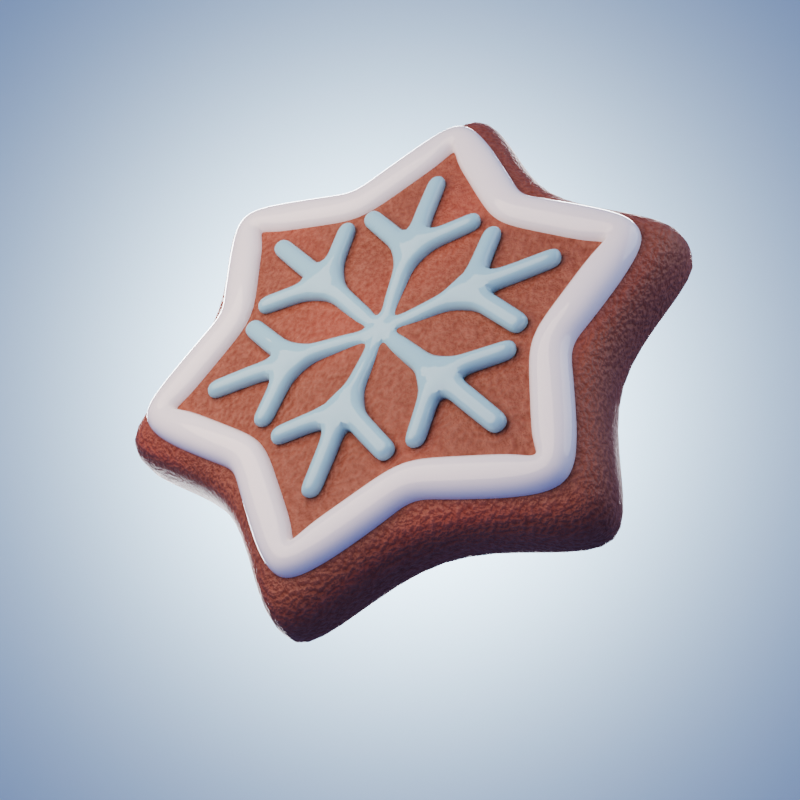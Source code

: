 # Source: Gingerbread_Snowflake.blend  (saved by Blender 4.0.36; exported with 4.5.12 LTS)
import bpy
from mathutils import Matrix  # noqa: F401  (used for matrix-valued properties, if any)

bpy.ops.wm.read_factory_settings(use_empty=True)
scene = bpy.context.scene
scene.name = 'Scene'

# ---- collections
col_collection = bpy.data.collections.new('Collection'); scene.collection.children.link(col_collection)

# ---- materials (node trees are filled in below, after node groups)
mat_material = bpy.data.materials.new('Material')
mat_material_002 = bpy.data.materials.new('Material.002')
mat_material_001 = bpy.data.materials.new('Material.001')
mat_material_003 = bpy.data.materials.new('Material.003')

# ---- node groups
ng_auto_smooth = bpy.data.node_groups.new('Auto Smooth', 'GeometryNodeTree')
_s = ng_auto_smooth.interface.new_socket(name='Geometry', in_out='OUTPUT', socket_type='NodeSocketGeometry')
_s = ng_auto_smooth.interface.new_socket(name='Geometry', in_out='INPUT', socket_type='NodeSocketGeometry')
_s = ng_auto_smooth.interface.new_socket(name='Angle', in_out='INPUT', socket_type='NodeSocketFloat')
_s.subtype = 'ANGLE'
_s.min_value = 0.0
_s.max_value = 3.142
ng_auto_smooth.is_modifier = True
_N = ng_auto_smooth.nodes; _L = ng_auto_smooth.links
n0 = _N.new('NodeGroupOutput'); n0.name = 'Group Output'; n0.location = (480, -100)
n1 = _N.new('NodeGroupInput'); n1.name = 'Group Input'; n1.location = (-420, -300)
n2 = _N.new('NodeGroupInput'); n2.name = 'Group Input.001'; n2.location = (-60, -100)
n3 = _N.new('GeometryNodeSetShadeSmooth'); n3.name = 'Set Shade Smooth'; n3.location = (120, -100)
n3.domain = 'EDGE'
n4 = _N.new('GeometryNodeSetShadeSmooth'); n4.name = 'Set Shade Smooth.001'; n4.location = (300, -100)
n5 = _N.new('GeometryNodeInputMeshEdgeAngle'); n5.name = 'Edge Angle'; n5.location = (-420, -220)
n6 = _N.new('GeometryNodeInputEdgeSmooth'); n6.name = 'Is Edge Smooth'; n6.location = (-60, -160)
n7 = _N.new('GeometryNodeInputShadeSmooth'); n7.name = 'Is Face Smooth'; n7.location = (-240, -340)
n8 = _N.new('FunctionNodeBooleanMath'); n8.name = 'Boolean Math'; n8.location = (-60, -220)
n9 = _N.new('FunctionNodeCompare'); n9.name = 'Compare'; n9.location = (-240, -180)
n9.operation = 'LESS_EQUAL'
_L.new(n5.outputs[0], n9.inputs[0])
_L.new(n4.outputs[0], n0.inputs[0])
_L.new(n1.outputs[1], n9.inputs[1])
_L.new(n9.outputs[0], n8.inputs[0])
_L.new(n7.outputs[0], n8.inputs[1])
_L.new(n2.outputs[0], n3.inputs[0])
_L.new(n6.outputs[0], n3.inputs[1])
_L.new(n3.outputs[0], n4.inputs[0])
_L.new(n8.outputs[0], n3.inputs[2])
n0.is_active_output = True

# ---- material node trees
mat_material.use_nodes = True; mat_material.node_tree.nodes.clear()
_N = mat_material.node_tree.nodes; _L = mat_material.node_tree.links
n0 = _N.new('ShaderNodeOutputMaterial'); n0.name = 'Material Output'; n0.location = (345, 298)
n1 = _N.new('ShaderNodeBsdfPrincipled'); n1.name = 'Principled BSDF'; n1.location = (69, 294)
n1.inputs[3].default_value = 1.45
n2 = _N.new('ShaderNodeMix'); n2.name = 'Mix'; n2.location = (-128, 237)
n2.data_type = 'RGBA'
n3 = _N.new('ShaderNodeTexCoord'); n3.name = 'Texture Coordinate'; n3.location = (-1025, 267)
n4 = _N.new('ShaderNodeMapping'); n4.name = 'Mapping'; n4.location = (-824, 274)
n4.inputs[3].default_value = (1.0, 1.0, -0.13)
n5 = _N.new('ShaderNodeTexNoise'); n5.name = 'Noise Texture'; n5.location = (-628, 269)
n5.inputs[2].default_value = 150.0
n6 = _N.new('ShaderNodeValToRGB'); n6.name = 'Color Ramp'; n6.location = (-420, 256)
while len(n6.color_ramp.elements) > 1: n6.color_ramp.elements.remove(n6.color_ramp.elements[-1])
n6.color_ramp.elements[0].position = 0.0; n6.color_ramp.elements[0].color = (0.1023, 0.01298, 0.0, 1.0)
_e = n6.color_ramp.elements.new(1.0); _e.color = (0.694, 0.3419, 0.2501, 1.0)
n7 = _N.new('ShaderNodeMix'); n7.name = 'Mix.001'; n7.location = (-390, -37)
n7.data_type = 'RGBA'
n7.inputs[6].default_value = (0.2159, 0.04231, 0.01096, 1.0)
n7.inputs[7].default_value = (0.503, 0.08022, 0.0356, 1.0)
n8 = _N.new('ShaderNodeTexNoise'); n8.name = 'Musgrave Texture'; n8.location = (-635, -51)
n8.width = 150
n8.normalize = False
n8.inputs[3].default_value = 1.0
n8.inputs[4].default_value = 0.25
n9 = _N.new('ShaderNodeBump'); n9.name = 'Bump'; n9.location = (-145, -53)
n9.inputs[0].default_value = 0.25
n9.inputs[1].default_value = 1.0
n9.inputs[2].default_value = 1.0
_L.new(n1.outputs[0], n0.inputs[0])
_L.new(n4.outputs[0], n5.inputs[0])
_L.new(n3.outputs[0], n4.inputs[0])
_L.new(n5.outputs[0], n6.inputs[0])
_L.new(n6.outputs[0], n2.inputs[6])
_L.new(n2.outputs[2], n1.inputs[0])
_L.new(n7.outputs[2], n2.inputs[7])
_L.new(n8.outputs[0], n7.inputs[0])
_L.new(n2.outputs[2], n9.inputs[3])
_L.new(n9.outputs[0], n1.inputs[5])
n0.is_active_output = True
mat_material_002.use_nodes = True; mat_material_002.node_tree.nodes.clear()
_N = mat_material_002.node_tree.nodes; _L = mat_material_002.node_tree.links
n0 = _N.new('ShaderNodeBsdfPrincipled'); n0.name = 'Principled BSDF'; n0.location = (10, 300)
n0.inputs[0].default_value = (1.0, 1.0, 1.0, 1.0)
n0.inputs[2].default_value = 0.0
n0.inputs[3].default_value = 1.45
n0.inputs[13].default_value = 0.8
n1 = _N.new('ShaderNodeOutputMaterial'); n1.name = 'Material Output'; n1.location = (300, 300)
_L.new(n0.outputs[0], n1.inputs[0])
n1.is_active_output = True
mat_material_001.use_nodes = True; mat_material_001.node_tree.nodes.clear()
_N = mat_material_001.node_tree.nodes; _L = mat_material_001.node_tree.links
n0 = _N.new('ShaderNodeBsdfPrincipled'); n0.name = 'Principled BSDF'; n0.location = (10, 300)
n0.inputs[0].default_value = (0.3763, 0.6938, 0.799, 1.0)
n0.inputs[2].default_value = 0.0
n0.inputs[3].default_value = 1.45
n0.inputs[13].default_value = 0.8
n1 = _N.new('ShaderNodeOutputMaterial'); n1.name = 'Material Output'; n1.location = (300, 300)
_L.new(n0.outputs[0], n1.inputs[0])
n1.is_active_output = True
mat_material_003.use_nodes = True; mat_material_003.node_tree.nodes.clear()
_N = mat_material_003.node_tree.nodes; _L = mat_material_003.node_tree.links
n0 = _N.new('ShaderNodeBsdfPrincipled'); n0.name = 'Principled BSDF'; n0.location = (10, 300)
n0.inputs[0].default_value = (0.509, 0.6938, 0.799, 1.0)
n0.inputs[3].default_value = 1.45
n1 = _N.new('ShaderNodeOutputMaterial'); n1.name = 'Material Output'; n1.location = (300, 300)
_L.new(n0.outputs[0], n1.inputs[0])
n1.is_active_output = True

# ---- world
world_world = bpy.data.worlds.new('World'); scene.world = world_world
world_world.use_nodes = True; world_world.node_tree.nodes.clear()
_N = world_world.node_tree.nodes; _L = world_world.node_tree.links
n0 = _N.new('ShaderNodeOutputWorld'); n0.name = 'World Output'; n0.location = (300, 300)
n1 = _N.new('ShaderNodeBackground'); n1.name = 'Background'; n1.location = (10, 300)
n1.inputs[0].default_value = (0.1329, 0.1651, 0.4019, 1.0)
_L.new(n1.outputs[0], n0.inputs[0])
n0.is_active_output = True
world_world.color = (0.05088, 0.05088, 0.05088)
world_world.use_sun_shadow = False
world_world.sun_shadow_jitter_overblur = 0.0

# ---- cameras
cam_camera = bpy.data.cameras.new('Camera')

# ---- lights
light_area = bpy.data.lights.new('Area', 'AREA')
light_area.transmission_factor = 0.0
light_area.energy = 750.0
light_area.shadow_maximum_resolution = 0.006
light_area.use_absolute_resolution = True
light_area.size = 4.44
light_area.size_y = 1.0
light_area_001 = bpy.data.lights.new('Area.001', 'AREA')
light_area_001.color = (1.0, 0.7672, 0.5771)
light_area_001.transmission_factor = 0.0
light_area_001.energy = 30.0
light_area_001.shadow_maximum_resolution = 0.006
light_area_001.use_absolute_resolution = True
light_area_001.shape = 'DISK'
light_area_001.size = 2.0
light_area_001.size_y = 1.0
light_area_002 = bpy.data.lights.new('Area.002', 'AREA')
light_area_002.transmission_factor = 0.0
light_area_002.energy = 15.0
light_area_002.shadow_maximum_resolution = 0.006
light_area_002.use_absolute_resolution = True
light_area_002.shape = 'DISK'
light_area_002.size = 2.0
light_area_002.size_y = 1.0
light_area_003 = bpy.data.lights.new('Area.003', 'AREA')
light_area_003.transmission_factor = 0.0
light_area_003.energy = 350.0
light_area_003.shadow_maximum_resolution = 0.006
light_area_003.use_absolute_resolution = True
light_area_003.shape = 'DISK'
light_area_003.size = 2.0
light_area_003.size_y = 1.0

# ---- meshes
me_star = bpy.data.meshes.new('Star')
me_star.from_pydata([(0.0, 0.0, 0.1131), (0.0, 0.0, -0.07939), (0.5, 0.0, 0.1131), (0.5, 0.0, -0.07939), (0.866, 0.5, 0.1131), (0.866, 0.5, -0.07939), (0.25, 0.433, 0.1131), (0.25, 0.433, -0.07939), (8.941e-08, 1.0, 0.1131), (8.941e-08, 1.0, -0.07939), (-0.25, 0.433, 0.1131), (-0.25, 0.433, -0.07939), (-0.866, 0.5, 0.1131), (-0.866, 0.5, -0.07939), (-0.5, 4.371e-08, 0.1131), (-0.5, 4.371e-08, -0.07939), (-0.866, -0.5, 0.1131), (-0.866, -0.5, -0.07939), (-0.25, -0.433, 0.1131), (-0.25, -0.433, -0.07939), (-3.681e-08, -0.1457, 0.1131), (8.941e-08, -1.0, -0.07939), (0.03642, -0.06308, 0.1131), (0.25, -0.433, -0.07939), (0.1262, -0.07284, 0.1131), (0.866, -0.5, -0.07939), (0.5, 0.0, -0.07939), (0.25, -0.433, -0.07939), (8.941e-08, -1.0, -0.07939), (0.866, 0.5, -0.07939), (0.866, -0.5, -0.07939), (0.25, 0.433, -0.07939), (8.941e-08, 1.0, -0.07939), (-0.25, 0.433, -0.07939), (-0.866, 0.5, -0.07939), (-0.5, 4.371e-08, -0.07939), (-0.866, -0.5, -0.07939), (-0.25, -0.433, -0.07939), (8.941e-08, -1.0, 0.1131), (0.25, -0.433, 0.1131), (0.07284, 0.0, 0.1131), (0.866, -0.5, 0.1131), (0.1262, 0.07284, 0.1131), (0.03642, 0.06308, 0.1131), (-3.681e-08, 0.1457, 0.1131), (-0.03642, 0.06308, 0.1131), (-0.1262, 0.07284, 0.1131), (-0.07284, -9.828e-08, 0.1131), (-0.1262, -0.07284, 0.1131), (-0.03642, -0.06308, 0.1131), (0.1432, -0.248, 0.1131), (2.63e-08, -0.5728, 0.1131), (0.2864, 0.0, 0.1131), (0.4961, -0.2864, 0.1131), (0.4961, 0.2864, 0.1131), (0.1432, 0.248, 0.1131), (2.63e-08, 0.5728, 0.1131), (-0.1432, 0.248, 0.1131), (-0.4961, 0.2864, 0.1131), (-0.2864, -2.728e-08, 0.1131), (-0.4961, -0.2864, 0.1131), (-0.1432, -0.248, 0.1131)], [], [(40, 0, 24), (0, 40, 42), (0, 42, 43), (0, 43, 44), (0, 44, 45), (0, 45, 46), (0, 46, 47), (0, 47, 48), (0, 48, 49), (0, 49, 20), (0, 20, 22), (0, 22, 24), (26, 2, 41, 30), (26, 3, 5, 29), (29, 5, 7, 31), (31, 7, 9, 32), (32, 9, 11, 33), (33, 11, 13, 34), (34, 13, 15, 35), (35, 15, 17, 36), (36, 17, 19, 37), (37, 19, 21, 28), (28, 21, 23, 27), (27, 23, 25, 30), (1, 3, 25), (3, 1, 5), (5, 1, 7), (7, 1, 9), (9, 1, 11), (11, 1, 13), (13, 1, 15), (15, 1, 17), (17, 1, 19), (19, 1, 21), (21, 1, 23), (23, 1, 25), (39, 27, 30, 41), (38, 28, 27, 39), (18, 37, 28, 38), (16, 36, 37, 18), (14, 35, 36, 16), (12, 34, 35, 14), (10, 33, 34, 12), (8, 32, 33, 10), (6, 31, 32, 8), (4, 29, 31, 6), (2, 26, 29, 4), (3, 26, 30, 25), (50, 51, 38, 39), (52, 53, 41, 2), (54, 52, 2, 4), (53, 50, 39, 41), (55, 54, 4, 6), (56, 55, 6, 8), (57, 56, 8, 10), (58, 57, 10, 12), (59, 58, 12, 14), (60, 59, 14, 16), (61, 60, 16, 18), (51, 61, 18, 38), (20, 49, 61, 51), (49, 48, 60, 61), (48, 47, 59, 60), (47, 46, 58, 59), (46, 45, 57, 58), (45, 44, 56, 57), (44, 43, 55, 56), (43, 42, 54, 55), (24, 22, 50, 53), (42, 40, 52, 54), (40, 24, 53, 52), (22, 20, 51, 50)])
me_star.polygons.foreach_set('use_smooth', [True] * 72)
me_star.materials.append(mat_material)
me_star.update()
me_star_002 = bpy.data.meshes.new('Star.002')
me_star_002.from_pydata([(0.2652, -0.4955, -0.03476), (0.2075, -0.3956, -0.03476), (0.2075, -0.3956, 0.08062), (0.2652, -0.4955, 0.08062), (5.152e-08, -0.7765, -0.03476), (4.808e-08, -0.6611, -0.03476), (4.808e-08, -0.6611, 0.08062), (5.152e-08, -0.7765, 0.08062), (0.5304, -0.03618, -0.03476), (0.415, -0.03618, -0.03476), (0.415, -0.03618, 0.08062), (0.5304, -0.03618, 0.08062), (0.6411, -0.4063, -0.03476), (0.5412, -0.3486, -0.03476), (0.5412, -0.3486, 0.08062), (0.6411, -0.4063, 0.08062), (0.6411, 0.334, -0.03476), (0.5412, 0.2763, -0.03476), (0.5412, 0.2763, 0.08062), (0.6411, 0.334, 0.08062), (0.2652, 0.4231, -0.03476), (0.2075, 0.3232, -0.03476), (0.2075, 0.3232, 0.08062), (0.2652, 0.4231, 0.08062), (7.215e-08, 0.7041, -0.03476), (2.745e-08, 0.5887, -0.03476), (2.745e-08, 0.5887, 0.08062), (7.215e-08, 0.7041, 0.08062), (-0.2652, 0.4231, -0.03476), (-0.2075, 0.3232, -0.03476), (-0.2075, 0.3232, 0.08062), (-0.2652, 0.4231, 0.08062), (-0.6411, 0.334, -0.03476), (-0.5412, 0.2763, -0.03476), (-0.5412, 0.2763, 0.08062), (-0.6411, 0.334, 0.08062), (-0.5304, -0.03618, -0.03476), (-0.415, -0.03618, -0.03476), (-0.415, -0.03618, 0.08062), (-0.5304, -0.03618, 0.08062), (-0.6411, -0.4063, -0.03476), (-0.5412, -0.3486, -0.03476), (-0.5412, -0.3486, 0.08062), (-0.6411, -0.4063, 0.08062), (-0.2652, -0.4955, -0.03476), (-0.2075, -0.3956, -0.03476), (-0.2075, -0.3956, 0.08062), (-0.2652, -0.4955, 0.08062), (1.703e-08, -0.03618, -0.1376), (1.703e-08, -0.03618, -0.1376), (1.703e-08, -0.03618, -0.1376), (1.703e-08, -0.03618, -0.1376), (1.703e-08, 0.4703, -0.1376), (1.703e-08, 0.4703, -0.1376), (1.703e-08, 0.4703, -0.1376), (1.703e-08, 0.4703, -0.1376), (-0.2209, -0.5516, -0.03476), (-0.1336, -0.4761, -0.03476), (-0.1336, -0.4761, 0.08062), (-0.2209, -0.5516, 0.08062), (-0.1618, -0.6199, -0.03476), (-0.07453, -0.5444, -0.03476), (-0.07453, -0.5444, 0.08062), (-0.1618, -0.6199, 0.08062), (-0.1027, -0.6882, -0.03476), (-0.01545, -0.6127, -0.03476), (-0.01545, -0.6127, 0.08062), (-0.1027, -0.6882, 0.08062), (-0.5133, -0.4512, -0.03476), (-0.4916, -0.3378, -0.03476), (-0.4916, -0.3378, 0.08062), (-0.5133, -0.4512, 0.08062), (-0.4246, -0.4682, -0.03476), (-0.4029, -0.3548, -0.03476), (-0.4029, -0.3548, 0.08062), (-0.4246, -0.4682, 0.08062), (-0.3359, -0.4852, -0.03476), (-0.3142, -0.3719, -0.03476), (-0.3142, -0.3719, 0.08062), (-0.3359, -0.4852, 0.08062), (-0.5568, -0.1026, -0.03476), (-0.4478, -0.1404, -0.03476), (-0.4478, -0.1404, 0.08062), (-0.5568, -0.1026, 0.08062), (-0.5864, -0.1879, -0.03476), (-0.4774, -0.2258, -0.03476), (-0.4774, -0.2258, 0.08062), (-0.5864, -0.1879, 0.08062), (-0.616, -0.2732, -0.03476), (-0.507, -0.3111, -0.03476), (-0.507, -0.3111, 0.08062), (-0.616, -0.2732, 0.08062), (-0.616, 0.2009, -0.03476), (-0.507, 0.2387, -0.03476), (-0.507, 0.2387, 0.08062), (-0.616, 0.2009, 0.08062), (-0.5864, 0.1156, -0.03476), (-0.4774, 0.1534, -0.03476), (-0.4774, 0.1534, 0.08062), (-0.5864, 0.1156, 0.08062), (-0.5568, 0.03023, -0.03476), (-0.4478, 0.06807, -0.03476), (-0.4478, 0.06807, 0.08062), (-0.5568, 0.03023, 0.08062), (-0.3359, 0.4128, -0.03476), (-0.3142, 0.2995, -0.03476), (-0.3142, 0.2995, 0.08062), (-0.3359, 0.4128, 0.08062), (-0.4246, 0.3958, -0.03476), (-0.4029, 0.2825, -0.03476), (-0.4029, 0.2825, 0.08062), (-0.4246, 0.3958, 0.08062), (-0.5133, 0.3788, -0.03476), (-0.4916, 0.2655, -0.03476), (-0.4916, 0.2655, 0.08062), (-0.5133, 0.3788, 0.08062), (-0.1027, 0.6159, -0.03476), (-0.01545, 0.5404, -0.03476), (-0.01545, 0.5404, 0.08062), (-0.1027, 0.6159, 0.08062), (-0.1618, 0.5475, -0.03476), (-0.07453, 0.4721, -0.03476), (-0.07453, 0.4721, 0.08062), (-0.1618, 0.5475, 0.08062), (-0.2209, 0.4792, -0.03476), (-0.1336, 0.4038, -0.03476), (-0.1336, 0.4038, 0.08062), (-0.2209, 0.4792, 0.08062), (0.2209, 0.4792, -0.03476), (0.1336, 0.4038, -0.03476), (0.1336, 0.4038, 0.08062), (0.2209, 0.4792, 0.08062), (0.1618, 0.5475, -0.03476), (0.07453, 0.4721, -0.03476), (0.07453, 0.4721, 0.08062), (0.1618, 0.5475, 0.08062), (0.1027, 0.6159, -0.03476), (0.01545, 0.5404, -0.03476), (0.01545, 0.5404, 0.08062), (0.1027, 0.6159, 0.08062), (0.5133, 0.3788, -0.03476), (0.4916, 0.2655, -0.03476), (0.4916, 0.2655, 0.08062), (0.5133, 0.3788, 0.08062), (0.4246, 0.3958, -0.03476), (0.4029, 0.2825, -0.03476), (0.4029, 0.2825, 0.08062), (0.4246, 0.3958, 0.08062), (0.3359, 0.4128, -0.03476), (0.3142, 0.2995, -0.03476), (0.3142, 0.2995, 0.08062), (0.3359, 0.4128, 0.08062), (0.3359, -0.4852, -0.03476), (0.3142, -0.3719, -0.03476), (0.3142, -0.3719, 0.08062), (0.3359, -0.4852, 0.08062), (0.4246, -0.4682, -0.03476), (0.4029, -0.3548, -0.03476), (0.4029, -0.3548, 0.08062), (0.4246, -0.4682, 0.08062), (0.5133, -0.4512, -0.03476), (0.4916, -0.3378, -0.03476), (0.4916, -0.3378, 0.08062), (0.5133, -0.4512, 0.08062), (0.5568, 0.03023, -0.03476), (0.4478, 0.06807, -0.03476), (0.4478, 0.06807, 0.08062), (0.5568, 0.03023, 0.08062), (0.5864, 0.1156, -0.03476), (0.4774, 0.1534, -0.03476), (0.4774, 0.1534, 0.08062), (0.5864, 0.1156, 0.08062), (0.616, 0.2009, -0.03476), (0.507, 0.2387, -0.03476), (0.507, 0.2387, 0.08062), (0.616, 0.2009, 0.08062), (0.616, -0.2732, -0.03476), (0.507, -0.3111, -0.03476), (0.507, -0.3111, 0.08062), (0.616, -0.2732, 0.08062), (0.5864, -0.1879, -0.03476), (0.4774, -0.2258, -0.03476), (0.4774, -0.2258, 0.08062), (0.5864, -0.1879, 0.08062), (0.5568, -0.1026, -0.03476), (0.4478, -0.1404, -0.03476), (0.4478, -0.1404, 0.08062), (0.5568, -0.1026, 0.08062), (0.1027, -0.6882, -0.03476), (0.01545, -0.6127, -0.03476), (0.01545, -0.6127, 0.08062), (0.1027, -0.6882, 0.08062), (0.1618, -0.6199, -0.03476), (0.07453, -0.5444, -0.03476), (0.07453, -0.5444, 0.08062), (0.1618, -0.6199, 0.08062), (0.2209, -0.5516, -0.03476), (0.1336, -0.4761, -0.03476), (0.1336, -0.4761, 0.08062), (0.2209, -0.5516, 0.08062), (1.703e-08, 0.2171, -0.1376), (1.703e-08, 0.2171, -0.1376), (1.703e-08, 0.2171, -0.1376), (1.703e-08, 0.2171, -0.1376), (1.703e-08, 0.2171, -0.1376), (1.703e-08, 0.2171, -0.1376), (1.703e-08, 0.2171, -0.1376), (1.703e-08, 0.2171, -0.1376)], [], [(51, 50, 49, 48), (55, 54, 53, 52), (204, 205, 201, 200), (205, 206, 202, 201), (206, 207, 203, 202), (207, 204, 200, 203), (44, 45, 57, 56), (45, 46, 58, 57), (46, 47, 59, 58), (47, 44, 56, 59), (56, 57, 61, 60), (57, 58, 62, 61), (58, 59, 63, 62), (59, 56, 60, 63), (60, 61, 65, 64), (61, 62, 66, 65), (62, 63, 67, 66), (63, 60, 64, 67), (64, 65, 5, 4), (65, 66, 6, 5), (66, 67, 7, 6), (67, 64, 4, 7), (40, 41, 69, 68), (41, 42, 70, 69), (42, 43, 71, 70), (43, 40, 68, 71), (68, 69, 73, 72), (69, 70, 74, 73), (70, 71, 75, 74), (71, 68, 72, 75), (72, 73, 77, 76), (73, 74, 78, 77), (74, 75, 79, 78), (75, 72, 76, 79), (76, 77, 45, 44), (77, 78, 46, 45), (78, 79, 47, 46), (79, 76, 44, 47), (36, 37, 81, 80), (37, 38, 82, 81), (38, 39, 83, 82), (39, 36, 80, 83), (80, 81, 85, 84), (81, 82, 86, 85), (82, 83, 87, 86), (83, 80, 84, 87), (84, 85, 89, 88), (85, 86, 90, 89), (86, 87, 91, 90), (87, 84, 88, 91), (88, 89, 41, 40), (89, 90, 42, 41), (90, 91, 43, 42), (91, 88, 40, 43), (32, 33, 93, 92), (33, 34, 94, 93), (34, 35, 95, 94), (35, 32, 92, 95), (92, 93, 97, 96), (93, 94, 98, 97), (94, 95, 99, 98), (95, 92, 96, 99), (96, 97, 101, 100), (97, 98, 102, 101), (98, 99, 103, 102), (99, 96, 100, 103), (100, 101, 37, 36), (101, 102, 38, 37), (102, 103, 39, 38), (103, 100, 36, 39), (28, 29, 105, 104), (29, 30, 106, 105), (30, 31, 107, 106), (31, 28, 104, 107), (104, 105, 109, 108), (105, 106, 110, 109), (106, 107, 111, 110), (107, 104, 108, 111), (108, 109, 113, 112), (109, 110, 114, 113), (110, 111, 115, 114), (111, 108, 112, 115), (112, 113, 33, 32), (113, 114, 34, 33), (114, 115, 35, 34), (115, 112, 32, 35), (24, 25, 117, 116), (25, 26, 118, 117), (26, 27, 119, 118), (27, 24, 116, 119), (116, 117, 121, 120), (117, 118, 122, 121), (118, 119, 123, 122), (119, 116, 120, 123), (120, 121, 125, 124), (121, 122, 126, 125), (122, 123, 127, 126), (123, 120, 124, 127), (124, 125, 29, 28), (125, 126, 30, 29), (126, 127, 31, 30), (127, 124, 28, 31), (20, 21, 129, 128), (21, 22, 130, 129), (22, 23, 131, 130), (23, 20, 128, 131), (128, 129, 133, 132), (129, 130, 134, 133), (130, 131, 135, 134), (131, 128, 132, 135), (132, 133, 137, 136), (133, 134, 138, 137), (134, 135, 139, 138), (135, 132, 136, 139), (136, 137, 25, 24), (137, 138, 26, 25), (138, 139, 27, 26), (139, 136, 24, 27), (16, 17, 141, 140), (17, 18, 142, 141), (18, 19, 143, 142), (19, 16, 140, 143), (140, 141, 145, 144), (141, 142, 146, 145), (142, 143, 147, 146), (143, 140, 144, 147), (144, 145, 149, 148), (145, 146, 150, 149), (146, 147, 151, 150), (147, 144, 148, 151), (148, 149, 21, 20), (149, 150, 22, 21), (150, 151, 23, 22), (151, 148, 20, 23), (0, 1, 153, 152), (1, 2, 154, 153), (2, 3, 155, 154), (3, 0, 152, 155), (152, 153, 157, 156), (153, 154, 158, 157), (154, 155, 159, 158), (155, 152, 156, 159), (156, 157, 161, 160), (157, 158, 162, 161), (158, 159, 163, 162), (159, 156, 160, 163), (160, 161, 13, 12), (161, 162, 14, 13), (162, 163, 15, 14), (163, 160, 12, 15), (8, 9, 165, 164), (9, 10, 166, 165), (10, 11, 167, 166), (11, 8, 164, 167), (164, 165, 169, 168), (165, 166, 170, 169), (166, 167, 171, 170), (167, 164, 168, 171), (168, 169, 173, 172), (169, 170, 174, 173), (170, 171, 175, 174), (171, 168, 172, 175), (172, 173, 17, 16), (173, 174, 18, 17), (174, 175, 19, 18), (175, 172, 16, 19), (12, 13, 177, 176), (13, 14, 178, 177), (14, 15, 179, 178), (15, 12, 176, 179), (176, 177, 181, 180), (177, 178, 182, 181), (178, 179, 183, 182), (179, 176, 180, 183), (180, 181, 185, 184), (181, 182, 186, 185), (182, 183, 187, 186), (183, 180, 184, 187), (184, 185, 9, 8), (185, 186, 10, 9), (186, 187, 11, 10), (187, 184, 8, 11), (4, 5, 189, 188), (5, 6, 190, 189), (6, 7, 191, 190), (7, 4, 188, 191), (188, 189, 193, 192), (189, 190, 194, 193), (190, 191, 195, 194), (191, 188, 192, 195), (192, 193, 197, 196), (193, 194, 198, 197), (194, 195, 199, 198), (195, 192, 196, 199), (196, 197, 1, 0), (197, 198, 2, 1), (198, 199, 3, 2), (199, 196, 0, 3), (200, 201, 49, 48), (201, 202, 50, 49), (202, 203, 51, 50), (203, 200, 48, 51), (52, 53, 205, 204), (53, 54, 206, 205), (54, 55, 207, 206), (55, 52, 204, 207)])
me_star_002.polygons.foreach_set('use_smooth', [True] * 206)
me_star_002.materials.append(mat_material_002)
me_star_002.update()
me_vert_004 = bpy.data.meshes.new('Vert.004')
me_vert_004.from_pydata([(-0.02648, 0.5554, 0.1398), (0.02648, 0.5554, 0.1398), (0.02648, 0.5554, 0.1927), (-0.02648, 0.5554, 0.1927), (0.1383, 0.4202, 0.1398), (0.1715, 0.3789, 0.1398), (0.1715, 0.3789, 0.1927), (0.1383, 0.4202, 0.1927), (-0.1715, 0.3789, 0.1398), (-0.1383, 0.4202, 0.1398), (-0.1383, 0.4202, 0.1927), (-0.1715, 0.3789, 0.1927), (-0.3678, -0.2991, 0.1398), (-0.3989, -0.2563, 0.1398), (-0.3989, -0.2563, 0.1927), (-0.3678, -0.2991, 0.1927), (-0.3676, -0.05371, 0.1398), (-0.3389, -0.009229, 0.1398), (-0.3389, -0.009229, 0.1927), (-0.3676, -0.05371, 0.1927), (-0.1719, -0.3691, 0.1398), (-0.2248, -0.3671, 0.1398), (-0.2248, -0.3671, 0.1927), (-0.1719, -0.3691, 0.1927), (0.02648, -0.5554, 0.1398), (-0.02648, -0.5554, 0.1398), (-0.02648, -0.5554, 0.1927), (0.02648, -0.5554, 0.1927), (-0.1383, -0.4202, 0.1398), (-0.1715, -0.3789, 0.1398), (-0.1715, -0.3789, 0.1927), (-0.1383, -0.4202, 0.1927), (0.1715, -0.3789, 0.1398), (0.1383, -0.4202, 0.1398), (0.1383, -0.4202, 0.1927), (0.1715, -0.3789, 0.1927), (0.3989, -0.2563, 0.1398), (0.3678, -0.2991, 0.1398), (0.3678, -0.2991, 0.1927), (0.3989, -0.2563, 0.1927), (0.2248, -0.3671, 0.1398), (0.1719, -0.3691, 0.1398), (0.1719, -0.3691, 0.1927), (0.2248, -0.3671, 0.1927), (0.3389, -0.009229, 0.1398), (0.3676, -0.05371, 0.1398), (0.3676, -0.05371, 0.1927), (0.3389, -0.009229, 0.1927), (0.3678, 0.2991, 0.1398), (0.3989, 0.2563, 0.1398), (0.3989, 0.2563, 0.1927), (0.3678, 0.2991, 0.1927), (0.3676, 0.05371, 0.1398), (0.3389, 0.009229, 0.1398), (0.3389, 0.009229, 0.1927), (0.3676, 0.05371, 0.1927), (0.1719, 0.3691, 0.1398), (0.2248, 0.3671, 0.1398), (0.2248, 0.3671, 0.1927), (0.1719, 0.3691, 0.1927), (-0.3989, 0.2563, 0.1398), (-0.3678, 0.2991, 0.1398), (-0.3678, 0.2991, 0.1927), (-0.3989, 0.2563, 0.1927), (-0.2248, 0.3671, 0.1398), (-0.1719, 0.3691, 0.1398), (-0.1719, 0.3691, 0.1927), (-0.2248, 0.3671, 0.1927), (-0.3389, 0.009229, 0.1398), (-0.3676, 0.05371, 0.1398), (-0.3676, 0.05371, 0.1927), (-0.3389, 0.009229, 0.1927), (-0.02657, 0.3339, 0.137), (0.02657, 0.3339, 0.137), (0.02657, 0.3339, 0.1955), (-0.02657, 0.3339, 0.1955), (-0.02858, 0.3933, 0.1377), (0.02858, 0.3933, 0.1377), (0.02858, 0.3933, 0.1948), (-0.02858, 0.3933, 0.1948), (-0.02787, 0.4484, 0.1384), (0.02787, 0.4484, 0.1384), (0.02787, 0.4484, 0.1941), (-0.02787, 0.4484, 0.1941), (-0.02717, 0.5023, 0.1391), (0.02717, 0.5023, 0.1391), (0.02717, 0.5023, 0.1934), (-0.02717, 0.5023, 0.1934), (-0.02073, 0.04033, 0.1158), (0.02169, 0.04037, 0.1158), (0.01913, 0.03581, 0.1641), (-0.01816, 0.03579, 0.1641), (-0.02485, 0.08051, 0.1192), (0.02567, 0.08062, 0.1192), (0.02568, 0.07501, 0.1694), (-0.02484, 0.07491, 0.1694), (-0.02609, 0.1268, 0.1232), (0.02671, 0.1269, 0.1232), (0.02673, 0.1211, 0.1757), (-0.02607, 0.121, 0.1757), (-0.02739, 0.1754, 0.1274), (0.02781, 0.1756, 0.1274), (0.02782, 0.1694, 0.1823), (-0.02737, 0.1693, 0.1823), (-0.02874, 0.2259, 0.1318), (0.02894, 0.226, 0.1318), (0.02896, 0.2196, 0.1891), (-0.02872, 0.2195, 0.1891), (0.0604, 0.2859, 0.1371), (0.0604, 0.2859, 0.1954), (0.06304, 0.3617, 0.138), (0.09848, 0.3178, 0.138), (0.09848, 0.3178, 0.1945), (0.06304, 0.3617, 0.1945), (0.101, 0.3912, 0.1389), (0.1354, 0.3487, 0.1389), (0.1354, 0.3487, 0.1936), (0.101, 0.3912, 0.1936), (-0.0604, 0.2859, 0.1371), (-0.0604, 0.2859, 0.1954), (-0.09848, 0.3178, 0.138), (-0.06304, 0.3617, 0.138), (-0.06304, 0.3617, 0.1945), (-0.09848, 0.3178, 0.1945), (-0.1354, 0.3487, 0.1389), (-0.101, 0.3912, 0.1389), (-0.101, 0.3912, 0.1936), (-0.1354, 0.3487, 0.1936), (-0.2179, -0.1895, 0.1369), (-0.2497, -0.1387, 0.137), (-0.2497, -0.1387, 0.1955), (-0.2179, -0.1895, 0.1956), (-0.2547, -0.2198, 0.1377), (-0.2882, -0.1735, 0.1377), (-0.2882, -0.1735, 0.1948), (-0.2547, -0.2198, 0.1948), (-0.2931, -0.2467, 0.1384), (-0.3258, -0.2016, 0.1384), (-0.3258, -0.2016, 0.1941), (-0.2931, -0.2467, 0.1941), (-0.3308, -0.2731, 0.1391), (-0.3626, -0.2291, 0.1391), (-0.3626, -0.2291, 0.1934), (-0.3308, -0.2731, 0.1934), (-0.2182, -0.08406, 0.1371), (-0.2182, -0.08406, 0.1954), (-0.2902, -0.1058, 0.138), (-0.2596, -0.05842, 0.138), (-0.2596, -0.05842, 0.1945), (-0.2902, -0.1058, 0.1945), (-0.3293, -0.0795, 0.1389), (-0.2996, -0.03357, 0.1389), (-0.2996, -0.03357, 0.1936), (-0.3293, -0.0795, 0.1936), (-0.1622, -0.1893, 0.1369), (-0.1622, -0.1893, 0.1956), (-0.1647, -0.236, 0.1377), (-0.2218, -0.2338, 0.1377), (-0.2218, -0.2338, 0.1948), (-0.1647, -0.236, 0.1948), (-0.1671, -0.2812, 0.1384), (-0.2228, -0.279, 0.1384), (-0.2228, -0.279, 0.1941), (-0.1671, -0.2812, 0.1941), (-0.1695, -0.3255, 0.1391), (-0.2238, -0.3234, 0.1391), (-0.2238, -0.3234, 0.1934), (-0.1695, -0.3255, 0.1934), (0.02657, -0.3339, 0.137), (-0.02657, -0.3339, 0.137), (-0.02657, -0.3339, 0.1955), (0.02657, -0.3339, 0.1955), (0.02858, -0.3933, 0.1377), (-0.02858, -0.3933, 0.1377), (-0.02858, -0.3933, 0.1948), (0.02858, -0.3933, 0.1948), (0.02787, -0.4484, 0.1384), (-0.02787, -0.4484, 0.1384), (-0.02787, -0.4484, 0.1941), (0.02787, -0.4484, 0.1941), (0.02717, -0.5023, 0.1391), (-0.02717, -0.5023, 0.1391), (-0.02717, -0.5023, 0.1934), (0.02717, -0.5023, 0.1934), (-0.0604, -0.2859, 0.1371), (-0.0604, -0.2859, 0.1954), (-0.06304, -0.3617, 0.138), (-0.09848, -0.3178, 0.138), (-0.09848, -0.3178, 0.1945), (-0.06304, -0.3617, 0.1945), (-0.101, -0.3912, 0.1389), (-0.1354, -0.3487, 0.1389), (-0.1354, -0.3487, 0.1936), (-0.101, -0.3912, 0.1936), (0.0604, -0.2859, 0.1371), (0.0604, -0.2859, 0.1954), (0.09848, -0.3178, 0.138), (0.06304, -0.3617, 0.138), (0.06304, -0.3617, 0.1945), (0.09848, -0.3178, 0.1945), (0.1354, -0.3487, 0.1389), (0.101, -0.3912, 0.1389), (0.101, -0.3912, 0.1936), (0.1354, -0.3487, 0.1936), (0.2497, -0.1387, 0.137), (0.2179, -0.1895, 0.1369), (0.2179, -0.1895, 0.1956), (0.2497, -0.1387, 0.1955), (0.2882, -0.1735, 0.1377), (0.2547, -0.2198, 0.1377), (0.2547, -0.2198, 0.1948), (0.2882, -0.1735, 0.1948), (0.3258, -0.2016, 0.1384), (0.2931, -0.2468, 0.1384), (0.2931, -0.2468, 0.1941), (0.3258, -0.2016, 0.1941), (0.3626, -0.2291, 0.1391), (0.3308, -0.2731, 0.1391), (0.3308, -0.2731, 0.1934), (0.3626, -0.2291, 0.1934), (0.1622, -0.1893, 0.1369), (0.1622, -0.1893, 0.1956), (0.2218, -0.2338, 0.1377), (0.1647, -0.236, 0.1377), (0.1647, -0.236, 0.1948), (0.2218, -0.2338, 0.1948), (0.2228, -0.279, 0.1384), (0.1671, -0.2812, 0.1384), (0.1671, -0.2812, 0.1941), (0.2228, -0.279, 0.1941), (0.2238, -0.3234, 0.1391), (0.1695, -0.3255, 0.1391), (0.1695, -0.3255, 0.1934), (0.2238, -0.3234, 0.1934), (0.2182, -0.08406, 0.1371), (0.2182, -0.08406, 0.1954), (0.2596, -0.05842, 0.138), (0.2902, -0.1058, 0.138), (0.2902, -0.1058, 0.1945), (0.2596, -0.05842, 0.1945), (0.2996, -0.03357, 0.1389), (0.3293, -0.0795, 0.1389), (0.3293, -0.0795, 0.1936), (0.2996, -0.03357, 0.1936), (0.2179, 0.1895, 0.1369), (0.2497, 0.1387, 0.137), (0.2497, 0.1387, 0.1955), (0.2179, 0.1895, 0.1956), (0.2547, 0.2198, 0.1377), (0.2882, 0.1735, 0.1377), (0.2882, 0.1735, 0.1948), (0.2547, 0.2198, 0.1948), (0.2931, 0.2467, 0.1384), (0.3258, 0.2016, 0.1384), (0.3258, 0.2016, 0.1941), (0.2931, 0.2467, 0.1941), (0.3308, 0.2731, 0.1391), (0.3626, 0.2291, 0.1391), (0.3626, 0.2291, 0.1934), (0.3308, 0.2731, 0.1934), (0.2182, 0.08406, 0.1371), (0.2182, 0.08406, 0.1954), (0.2902, 0.1058, 0.138), (0.2596, 0.05842, 0.138), (0.2596, 0.05842, 0.1945), (0.2902, 0.1058, 0.1945), (0.3293, 0.0795, 0.1389), (0.2996, 0.03357, 0.1389), (0.2996, 0.03357, 0.1936), (0.3293, 0.0795, 0.1936), (0.1622, 0.1893, 0.1369), (0.1622, 0.1893, 0.1956), (0.1647, 0.236, 0.1377), (0.2218, 0.2338, 0.1377), (0.2218, 0.2338, 0.1948), (0.1647, 0.236, 0.1948), (0.1671, 0.2812, 0.1384), (0.2228, 0.279, 0.1384), (0.2228, 0.279, 0.1941), (0.1671, 0.2812, 0.1941), (0.1695, 0.3255, 0.1391), (0.2238, 0.3234, 0.1391), (0.2238, 0.3234, 0.1934), (0.1695, 0.3255, 0.1934), (-0.2497, 0.1387, 0.137), (-0.2179, 0.1895, 0.1369), (-0.2179, 0.1895, 0.1956), (-0.2497, 0.1387, 0.1955), (-0.2882, 0.1735, 0.1377), (-0.2547, 0.2198, 0.1377), (-0.2547, 0.2198, 0.1948), (-0.2882, 0.1735, 0.1948), (-0.3258, 0.2016, 0.1384), (-0.2931, 0.2467, 0.1384), (-0.2931, 0.2467, 0.1941), (-0.3258, 0.2016, 0.1941), (-0.3626, 0.2291, 0.1391), (-0.3308, 0.2731, 0.1391), (-0.3308, 0.2731, 0.1934), (-0.3626, 0.2291, 0.1934), (-0.1622, 0.1893, 0.1369), (-0.1622, 0.1893, 0.1956), (-0.2218, 0.2338, 0.1377), (-0.1647, 0.236, 0.1377), (-0.1647, 0.236, 0.1948), (-0.2218, 0.2338, 0.1948), (-0.2228, 0.279, 0.1384), (-0.1671, 0.2812, 0.1384), (-0.1671, 0.2812, 0.1941), (-0.2228, 0.279, 0.1941), (-0.2238, 0.3234, 0.1391), (-0.1695, 0.3255, 0.1391), (-0.1695, 0.3255, 0.1934), (-0.2238, 0.3234, 0.1934), (-0.2182, 0.08406, 0.1371), (-0.2182, 0.08406, 0.1954), (-0.2596, 0.05842, 0.138), (-0.2902, 0.1058, 0.138), (-0.2902, 0.1058, 0.1945), (-0.2596, 0.05842, 0.1945), (-0.2996, 0.03357, 0.1389), (-0.3293, 0.0795, 0.1389), (-0.3293, 0.0795, 0.1936), (-0.2996, 0.03357, 0.1936), (-0.02075, -0.04094, 0.1158), (-0.04636, -0.0002711, 0.1162), (-0.04122, -0.0002741, 0.1646), (-0.01818, -0.03639, 0.1641), (-0.05365, -0.0711, 0.1208), (-0.08371, -0.02938, 0.1208), (-0.07829, -0.02548, 0.1718), (-0.04824, -0.0672, 0.1718), (-0.09233, -0.1007, 0.1258), (-0.124, -0.05669, 0.1258), (-0.1183, -0.05257, 0.1795), (-0.08661, -0.09657, 0.1795), (-0.133, -0.1318, 0.131), (-0.1664, -0.08538, 0.131), (-0.1604, -0.08104, 0.1877), (-0.1269, -0.1274, 0.1877), (0.02172, -0.04098, 0.1158), (0.01915, -0.03642, 0.1641), (0.02567, -0.08112, 0.1192), (-0.02485, -0.08101, 0.1192), (-0.02484, -0.07539, 0.1694), (0.02568, -0.0755, 0.1694), (0.02671, -0.1273, 0.1232), (-0.02609, -0.1272, 0.1232), (-0.02607, -0.1213, 0.1757), (0.02673, -0.1214, 0.1757), (0.02781, -0.1758, 0.1274), (-0.02739, -0.1757, 0.1274), (-0.02737, -0.1696, 0.1823), (0.02782, -0.1697, 0.1823), (0.02894, -0.2262, 0.1318), (-0.02874, -0.226, 0.1318), (-0.02872, -0.2196, 0.1891), (0.02896, -0.2198, 0.1891), (0.0474, -0.000271, 0.1162), (0.04226, -0.000274, 0.1646), (0.08453, -0.02944, 0.1208), (0.05436, -0.07107, 0.1208), (0.04893, -0.06714, 0.1718), (0.0791, -0.0255, 0.1718), (0.1246, -0.05675, 0.1258), (0.09279, -0.1007, 0.1258), (0.08706, -0.09651, 0.1795), (0.1189, -0.0526, 0.1795), (0.1667, -0.08544, 0.131), (0.1332, -0.1317, 0.131), (0.1271, -0.1274, 0.1877), (0.1607, -0.08107, 0.1877), (0.0543, 0.07059, 0.1208), (0.08457, 0.02903, 0.1208), (0.07916, 0.02509, 0.1718), (0.04889, 0.06665, 0.1718), (0.09272, 0.1003, 0.1258), (0.1247, 0.05649, 0.1258), (0.1189, 0.05233, 0.1795), (0.08702, 0.09616, 0.1795), (0.1331, 0.1315, 0.131), (0.1668, 0.08533, 0.131), (0.1607, 0.08095, 0.1877), (0.1271, 0.1272, 0.1877), (-0.08375, 0.02897, 0.1208), (-0.0536, 0.07062, 0.1208), (-0.0482, 0.06671, 0.1718), (-0.07835, 0.02506, 0.1718), (-0.1241, 0.05642, 0.1258), (-0.09226, 0.1003, 0.1258), (-0.08657, 0.09622, 0.1795), (-0.1184, 0.0523, 0.1795), (-0.1664, 0.08527, 0.131), (-0.1329, 0.1316, 0.131), (-0.1269, 0.1272, 0.1877), (-0.1604, 0.08092, 0.1877)], [], [(101, 102, 98, 97), (105, 72, 73), (358, 340, 89), (340, 88, 89), (108, 105, 73), (100, 101, 97, 96), (91, 326, 90), (326, 359, 90), (107, 106, 109), (326, 341, 359), (119, 107, 109), (99, 96, 92, 95), (98, 99, 95, 94), (324, 88, 340), (324, 325, 88), (97, 98, 94, 93), (96, 97, 93, 92), (145, 339, 338), (95, 92, 88, 91), (327, 341, 326), (94, 95, 91, 90), (93, 94, 90, 89), (92, 93, 89, 88), (3, 0, 84, 87), (169, 184, 355), (354, 169, 355), (104, 72, 105), (104, 118, 72), (154, 128, 336), (2, 3, 87, 86), (1, 2, 86, 85), (129, 144, 337), (0, 1, 85, 84), (87, 84, 80, 83), (86, 87, 83, 82), (130, 131, 145), (195, 357, 356), (185, 195, 356), (85, 86, 82, 81), (84, 85, 81, 80), (234, 204, 368), (383, 382, 261), (83, 80, 76, 79), (82, 83, 79, 78), (81, 82, 78, 77), (80, 81, 77, 76), (79, 76, 72, 75), (78, 79, 75, 74), (168, 169, 354), (194, 168, 354), (370, 235, 371), (77, 78, 74, 73), (76, 77, 73, 72), (71, 70, 69, 68), (67, 66, 65, 64), (63, 62, 61, 60), (59, 58, 57, 56), (55, 54, 53, 52), (206, 207, 235), (205, 220, 369), (300, 393, 285), (128, 129, 337, 336), (392, 284, 285, 393), (261, 246, 247), (51, 50, 49, 48), (47, 46, 45, 44), (287, 315, 286), (43, 42, 41, 40), (39, 38, 37, 36), (380, 270, 244), (35, 34, 33, 32), (221, 206, 235, 370), (271, 383, 261, 247), (31, 30, 29, 28), (27, 26, 25, 24), (381, 245, 260), (23, 22, 21, 20), (131, 155, 339, 145), (394, 301, 286, 315), (19, 18, 17, 16), (395, 394, 315), (15, 14, 13, 12), (11, 10, 9, 8), (392, 314, 284), (7, 6, 5, 4), (75, 119, 109, 74), (170, 171, 195, 185), (3, 2, 1, 0), (381, 380, 244, 245), (205, 369, 368, 204), (118, 104, 107, 119), (184, 185, 356, 355), (106, 105, 108, 109), (194, 354, 357, 195), (394, 393, 300, 301), (270, 380, 383, 271), (154, 336, 339, 155), (220, 221, 370, 369), (144, 145, 338, 337), (395, 315, 314, 392), (234, 368, 371, 235), (381, 260, 261, 382), (102, 103, 99, 98), (103, 100, 96, 99), (104, 105, 101, 100), (105, 106, 102, 101), (106, 107, 103, 102), (107, 104, 100, 103), (110, 111, 108, 73), (111, 112, 109, 108), (112, 113, 74, 109), (113, 110, 73, 74), (114, 115, 111, 110), (115, 116, 112, 111), (116, 117, 113, 112), (117, 114, 110, 113), (4, 5, 115, 114), (5, 6, 116, 115), (6, 7, 117, 116), (7, 4, 114, 117), (120, 121, 72, 118), (121, 122, 75, 72), (122, 123, 119, 75), (123, 120, 118, 119), (124, 125, 121, 120), (125, 126, 122, 121), (126, 127, 123, 122), (127, 124, 120, 123), (8, 9, 125, 124), (9, 10, 126, 125), (10, 11, 127, 126), (11, 8, 124, 127), (132, 133, 129, 128), (133, 134, 130, 129), (134, 135, 131, 130), (135, 132, 128, 131), (136, 137, 133, 132), (137, 138, 134, 133), (138, 139, 135, 134), (139, 136, 132, 135), (140, 141, 137, 136), (141, 142, 138, 137), (142, 143, 139, 138), (143, 140, 136, 139), (12, 13, 141, 140), (13, 14, 142, 141), (14, 15, 143, 142), (15, 12, 140, 143), (146, 147, 144, 129), (147, 148, 145, 144), (148, 149, 130, 145), (149, 146, 129, 130), (150, 151, 147, 146), (151, 152, 148, 147), (152, 153, 149, 148), (153, 150, 146, 149), (16, 17, 151, 150), (17, 18, 152, 151), (18, 19, 153, 152), (19, 16, 150, 153), (156, 157, 128, 154), (157, 158, 131, 128), (158, 159, 155, 131), (159, 156, 154, 155), (160, 161, 157, 156), (161, 162, 158, 157), (162, 163, 159, 158), (163, 160, 156, 159), (164, 165, 161, 160), (165, 166, 162, 161), (166, 167, 163, 162), (167, 164, 160, 163), (20, 21, 165, 164), (21, 22, 166, 165), (22, 23, 167, 166), (23, 20, 164, 167), (172, 173, 169, 168), (173, 174, 170, 169), (174, 175, 171, 170), (175, 172, 168, 171), (176, 177, 173, 172), (177, 178, 174, 173), (178, 179, 175, 174), (179, 176, 172, 175), (180, 181, 177, 176), (181, 182, 178, 177), (182, 183, 179, 178), (183, 180, 176, 179), (24, 25, 181, 180), (25, 26, 182, 181), (26, 27, 183, 182), (27, 24, 180, 183), (186, 187, 184, 169), (187, 188, 185, 184), (188, 189, 170, 185), (189, 186, 169, 170), (190, 191, 187, 186), (191, 192, 188, 187), (192, 193, 189, 188), (193, 190, 186, 189), (28, 29, 191, 190), (29, 30, 192, 191), (30, 31, 193, 192), (31, 28, 190, 193), (196, 197, 168, 194), (197, 198, 171, 168), (198, 199, 195, 171), (199, 196, 194, 195), (200, 201, 197, 196), (201, 202, 198, 197), (202, 203, 199, 198), (203, 200, 196, 199), (32, 33, 201, 200), (33, 34, 202, 201), (34, 35, 203, 202), (35, 32, 200, 203), (208, 209, 205, 204), (209, 210, 206, 205), (210, 211, 207, 206), (211, 208, 204, 207), (212, 213, 209, 208), (213, 214, 210, 209), (214, 215, 211, 210), (215, 212, 208, 211), (216, 217, 213, 212), (217, 218, 214, 213), (218, 219, 215, 214), (219, 216, 212, 215), (36, 37, 217, 216), (37, 38, 218, 217), (38, 39, 219, 218), (39, 36, 216, 219), (222, 223, 220, 205), (223, 224, 221, 220), (224, 225, 206, 221), (225, 222, 205, 206), (226, 227, 223, 222), (227, 228, 224, 223), (228, 229, 225, 224), (229, 226, 222, 225), (230, 231, 227, 226), (231, 232, 228, 227), (232, 233, 229, 228), (233, 230, 226, 229), (40, 41, 231, 230), (41, 42, 232, 231), (42, 43, 233, 232), (43, 40, 230, 233), (236, 237, 204, 234), (237, 238, 207, 204), (238, 239, 235, 207), (239, 236, 234, 235), (240, 241, 237, 236), (241, 242, 238, 237), (242, 243, 239, 238), (243, 240, 236, 239), (44, 45, 241, 240), (45, 46, 242, 241), (46, 47, 243, 242), (47, 44, 240, 243), (248, 249, 245, 244), (249, 250, 246, 245), (250, 251, 247, 246), (251, 248, 244, 247), (252, 253, 249, 248), (253, 254, 250, 249), (254, 255, 251, 250), (255, 252, 248, 251), (256, 257, 253, 252), (257, 258, 254, 253), (258, 259, 255, 254), (259, 256, 252, 255), (48, 49, 257, 256), (49, 50, 258, 257), (50, 51, 259, 258), (51, 48, 256, 259), (262, 263, 260, 245), (263, 264, 261, 260), (264, 265, 246, 261), (265, 262, 245, 246), (266, 267, 263, 262), (267, 268, 264, 263), (268, 269, 265, 264), (269, 266, 262, 265), (52, 53, 267, 266), (53, 54, 268, 267), (54, 55, 269, 268), (55, 52, 266, 269), (272, 273, 244, 270), (273, 274, 247, 244), (274, 275, 271, 247), (275, 272, 270, 271), (276, 277, 273, 272), (277, 278, 274, 273), (278, 279, 275, 274), (279, 276, 272, 275), (280, 281, 277, 276), (281, 282, 278, 277), (282, 283, 279, 278), (283, 280, 276, 279), (56, 57, 281, 280), (57, 58, 282, 281), (58, 59, 283, 282), (59, 56, 280, 283), (288, 289, 285, 284), (289, 290, 286, 285), (290, 291, 287, 286), (291, 288, 284, 287), (292, 293, 289, 288), (293, 294, 290, 289), (294, 295, 291, 290), (295, 292, 288, 291), (296, 297, 293, 292), (297, 298, 294, 293), (298, 299, 295, 294), (299, 296, 292, 295), (60, 61, 297, 296), (61, 62, 298, 297), (62, 63, 299, 298), (63, 60, 296, 299), (302, 303, 300, 285), (303, 304, 301, 300), (304, 305, 286, 301), (305, 302, 285, 286), (306, 307, 303, 302), (307, 308, 304, 303), (308, 309, 305, 304), (309, 306, 302, 305), (310, 311, 307, 306), (311, 312, 308, 307), (312, 313, 309, 308), (313, 310, 306, 309), (64, 65, 311, 310), (65, 66, 312, 311), (66, 67, 313, 312), (67, 64, 310, 313), (316, 317, 284, 314), (317, 318, 287, 284), (318, 319, 315, 287), (319, 316, 314, 315), (320, 321, 317, 316), (321, 322, 318, 317), (322, 323, 319, 318), (323, 320, 316, 319), (68, 69, 321, 320), (69, 70, 322, 321), (70, 71, 323, 322), (71, 68, 320, 323), (328, 329, 325, 324), (329, 330, 326, 325), (330, 331, 327, 326), (331, 328, 324, 327), (332, 333, 329, 328), (333, 334, 330, 329), (334, 335, 331, 330), (335, 332, 328, 331), (336, 337, 333, 332), (337, 338, 334, 333), (338, 339, 335, 334), (339, 336, 332, 335), (342, 343, 324, 340), (343, 344, 327, 324), (344, 345, 341, 327), (345, 342, 340, 341), (346, 347, 343, 342), (347, 348, 344, 343), (348, 349, 345, 344), (349, 346, 342, 345), (350, 351, 347, 346), (351, 352, 348, 347), (352, 353, 349, 348), (353, 350, 346, 349), (354, 355, 351, 350), (355, 356, 352, 351), (356, 357, 353, 352), (357, 354, 350, 353), (360, 361, 340, 358), (361, 362, 341, 340), (362, 363, 359, 341), (363, 360, 358, 359), (364, 365, 361, 360), (365, 366, 362, 361), (366, 367, 363, 362), (367, 364, 360, 363), (368, 369, 365, 364), (369, 370, 366, 365), (370, 371, 367, 366), (371, 368, 364, 367), (372, 373, 358, 89), (373, 374, 359, 358), (374, 375, 90, 359), (375, 372, 89, 90), (376, 377, 373, 372), (377, 378, 374, 373), (378, 379, 375, 374), (379, 376, 372, 375), (380, 381, 377, 376), (381, 382, 378, 377), (382, 383, 379, 378), (383, 380, 376, 379), (384, 385, 88, 325), (385, 386, 91, 88), (386, 387, 326, 91), (387, 384, 325, 326), (388, 389, 385, 384), (389, 390, 386, 385), (390, 391, 387, 386), (391, 388, 384, 387), (392, 393, 389, 388), (393, 394, 390, 389), (394, 395, 391, 390), (395, 392, 388, 391)])
me_vert_004.polygons.foreach_set('use_smooth', [True] * 412)
me_vert_004.materials.append(mat_material_001)
me_vert_004.update()
me_plane_001 = bpy.data.meshes.new('Plane.001')
me_plane_001.from_pydata([(-1.0, -1.0, 0.0), (1.0, -1.0, 0.0), (-1.0, 1.0, 0.0), (1.0, 1.0, 0.0)], [], [(0, 1, 3, 2)])
_uv = me_plane_001.uv_layers.new(name='UVMap')
_uv.uv.foreach_set('vector', [0.0, 0.0, 1.0, 0.0, 1.0, 1.0, 0.0, 1.0])
me_plane_001.materials.append(mat_material_003)
me_plane_001.update()

# ---- objects
ob_star = bpy.data.objects.new('Star', me_star)
ob_star_002 = bpy.data.objects.new('Star.002', me_star_002)
ob_vert_004 = bpy.data.objects.new('Vert.004', me_vert_004)
ob_camera = bpy.data.objects.new('Camera', cam_camera)
ob_plane = bpy.data.objects.new('Plane', me_plane_001)
ob_area = bpy.data.objects.new('Area', light_area)
ob_area_001 = bpy.data.objects.new('Area.001', light_area_001)
ob_area_002 = bpy.data.objects.new('Area.002', light_area_002)
ob_area_003 = bpy.data.objects.new('Area.003', light_area_003)

# ---- transforms, parenting, visibility, modifiers, constraints
ob_star.location = (-0.008989, -0.03334, 0.1281)
ob_star.rotation_euler = (1.021, 0.09801, -0.5165)
_m = ob_star.modifiers.new('Subdivision', 'SUBSURF')
_m.levels = 3
_m.render_levels = 3
_m = ob_star.modifiers.new('Auto Smooth', 'NODES')
_m.node_group = ng_auto_smooth
_gi = [s.identifier for s in ng_auto_smooth.interface.items_tree if s.item_type == 'SOCKET' and s.in_out == 'INPUT']
_m[_gi[1]] = 0.5236  # Angle
ob_star_002.location = (-0.02762, -0.08067, 0.201)
ob_star_002.rotation_euler = (1.021, 0.09801, -0.5165)
ob_star_002.scale = (1.0, 1.0, 0.8687)
_m = ob_star_002.modifiers.new('Subdivision', 'SUBSURF')
_m.levels = 3
_m.render_levels = 3
_m = ob_star_002.modifiers.new('Auto Smooth', 'NODES')
_m.node_group = ng_auto_smooth
_gi = [s.identifier for s in ng_auto_smooth.interface.items_tree if s.item_type == 'SOCKET' and s.in_out == 'INPUT']
_m[_gi[1]] = 0.5236  # Angle
ob_vert_004.location = (0.005407, -0.004026, 0.1082)
ob_vert_004.rotation_euler = (-0.7742, 0.7556, -2.987)
ob_vert_004.scale = (1.15, 0.9163, 0.9856)
_m = ob_vert_004.modifiers.new('Subdivision', 'SUBSURF')
_m.levels = 2
_m = ob_vert_004.modifiers.new('Auto Smooth', 'NODES')
_m.node_group = ng_auto_smooth
_gi = [s.identifier for s in ng_auto_smooth.interface.items_tree if s.item_type == 'SOCKET' and s.in_out == 'INPUT']
_m[_gi[1]] = 0.5236  # Angle
ob_camera.location = (0.0, -3.036, 0.0)
ob_camera.rotation_euler = (1.571, -0.0, -0.0)
ob_plane.location = (0.0, 5.948, 0.0)
ob_plane.rotation_euler = (1.571, -0.0, 0.0)
ob_plane.scale = (3.828, 3.828, 3.828)
ob_area.location = (0.0, 2.445, 0.0)
ob_area.rotation_euler = (-1.571, -0.0, 0.0)
ob_area.scale = (0.8945, 0.8945, 0.8945)
ob_area_001.location = (-0.8073, -0.8802, 0.8569)
ob_area_001.rotation_euler = (1.047, -0.0, -0.7854)
ob_area_002.location = (1.938, -0.5921, 1.356)
ob_area_002.rotation_euler = (1.047, -0.0, 1.309)
ob_area_003.location = (0.0, 4.016, 0.0)
ob_area_003.rotation_euler = (1.571, -0.0, 0.0)

# ---- collection membership
col_collection.objects.link(ob_star)
col_collection.objects.link(ob_star_002)
col_collection.objects.link(ob_vert_004)
col_collection.objects.link(ob_camera)
col_collection.objects.link(ob_plane)
col_collection.objects.link(ob_area)
col_collection.objects.link(ob_area_001)
col_collection.objects.link(ob_area_002)
col_collection.objects.link(ob_area_003)

# ---- scene / render settings (as saved in the file)
scene.camera = ob_camera
scene.frame_start = 1; scene.frame_end = 250; scene.frame_set(1)
scene.render.engine = 'CYCLES'
scene.render.resolution_y = 1920
scene.cycles.samples = 512
scene.cycles.sampling_pattern = 'TABULATED_SOBOL'
scene.view_settings.look = 'AgX - Medium High Contrast'
bpy.context.view_layer.update()

